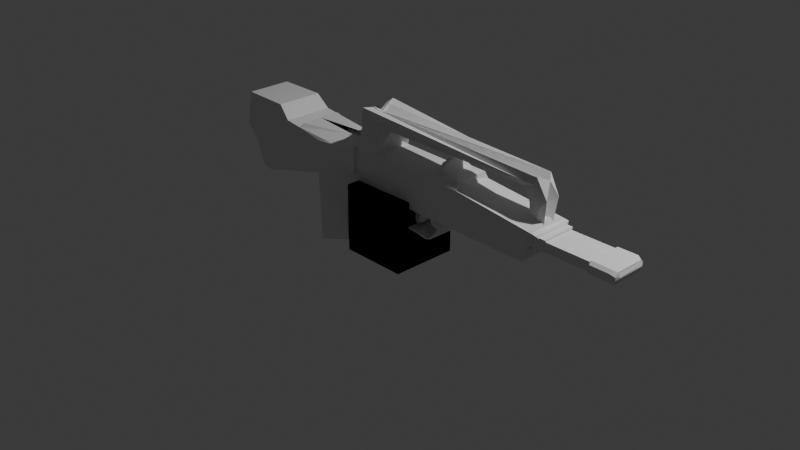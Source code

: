 # Source: famas.blend  (saved by Blender 4.0.36; exported with 4.5.12 LTS)
import bpy
from mathutils import Matrix  # noqa: F401  (used for matrix-valued properties, if any)

bpy.ops.wm.read_factory_settings(use_empty=True)
scene = bpy.context.scene
scene.name = 'Scene'

# ---- collections
col_collection = bpy.data.collections.new('Collection'); scene.collection.children.link(col_collection)

# ---- materials (node trees are filled in below, after node groups)
mat_material = bpy.data.materials.new('Material')
mat_material.alpha_threshold = 0.0
mat_material.use_transparent_shadow = False
mat_material.roughness = 0.5
mat_material.line_color = (0.0, 0.0, 0.0, 1.0)

# ---- material node trees
mat_material.use_nodes = True; mat_material.node_tree.nodes.clear()
_N = mat_material.node_tree.nodes; _L = mat_material.node_tree.links
n0 = _N.new('ShaderNodeOutputMaterial'); n0.name = 'Material Output'; n0.location = (300, 300)
n1 = _N.new('ShaderNodeBsdfPrincipled'); n1.name = 'Principled BSDF'; n1.location = (10, 300)
n1.inputs[3].default_value = 1.45
_L.new(n1.outputs[0], n0.inputs[0])
n0.is_active_output = True

# ---- world
world_world = bpy.data.worlds.new('World'); scene.world = world_world
world_world.use_nodes = True; world_world.node_tree.nodes.clear()
_N = world_world.node_tree.nodes; _L = world_world.node_tree.links
n0 = _N.new('ShaderNodeOutputWorld'); n0.name = 'World Output'; n0.location = (300, 300)
n1 = _N.new('ShaderNodeBackground'); n1.name = 'Background'; n1.location = (10, 300)
n1.inputs[0].default_value = (0.05088, 0.05088, 0.05088, 1.0)
_L.new(n1.outputs[0], n0.inputs[0])
n0.is_active_output = True
world_world.color = (0.05088, 0.05088, 0.05088)
world_world.use_sun_shadow = False
world_world.sun_shadow_jitter_overblur = 0.0

# ---- cameras
cam_camera = bpy.data.cameras.new('Camera')
cam_camera.clip_end = 100.0
cam_camera.ortho_scale = 7.314

# ---- lights
light_light = bpy.data.lights.new('Light', 'POINT')
light_light.transmission_factor = 0.0
light_light.use_soft_falloff = False
light_light.energy = 1000.0
light_light.shadow_soft_size = 0.1
light_light.shadow_maximum_resolution = 0.006
light_light.use_absolute_resolution = True

# ---- meshes
me_cube = bpy.data.meshes.new('Cube')
me_cube.from_pydata([(1.0, 1.0, 1.0), (1.0, 1.0, -1.0), (-1.0, 1.0, 1.0), (-1.0, 1.0, -1.0), (-1.0, 0.0, -1.0), (1.0, 0.0, 1.0), (-1.0, 0.0, 1.0), (1.0, 0.0, -1.0)], [], [(4, 6, 2, 3), (3, 2, 0, 1), (1, 0, 5, 7), (3, 1, 7, 4), (0, 2, 6, 5)])
_uv = me_cube.uv_layers.new(name='UVMap')
_uv.uv.foreach_set('vector', [0.375, 0.125, 0.625, 0.125, 0.625, 0.25, 0.375, 0.25, 0.375, 0.25, 0.625, 0.25, 0.625, 0.5, 0.375, 0.5, 0.375, 0.5, 0.625, 0.5, 0.625, 0.625, 0.375, 0.625, 0.125, 0.5, 0.375, 0.5, 0.375, 0.625, 0.125, 0.625, 0.625, 0.5, 0.875, 0.5, 0.875, 0.625, 0.625, 0.625])
me_cube.materials.append(mat_material)
me_cube.use_mirror_vertex_groups = False
me_cube.update()
me_cube_002 = bpy.data.meshes.new('Cube.002')
me_cube_002.from_pydata([(-0.971, -1.0, -1.145), (-0.8642, -1.0, -0.1054), (0.2757, -1.0, -1.608), (0.3882, -1.0, -1.159), (-0.971, 0.0, -1.145), (-0.8642, 0.0, -0.1054), (0.2757, 0.0, -1.608), (0.3882, 0.0, -1.159), (-1.052, -1.0, -1.266), (0.1952, -1.0, -1.729), (0.5206, 0.0, -0.8786), (0.5206, -1.0, -0.8786), (-0.7318, -1.0, 0.1747), (-0.7318, 0.0, 0.1747), (0.6983, 0.0, -0.8194), (0.6983, -1.0, -0.8194), (-0.6006, -1.0, 0.4144), (-0.6006, 0.0, 0.4144), (0.6898, 0.0, -0.4518), (0.6898, -1.0, -0.4518), (-0.2424, -1.0, 0.8752), (-0.2424, 0.0, 0.8752), (1.018, 0.0, -0.1127), (1.018, -1.0, -0.1127), (-0.01308, -1.0, 1.156), (-0.01308, 0.0, 1.156), (1.038, 0.0, 0.2718), (1.038, -1.0, 0.2718), (-0.02856, -1.0, 1.422), (-0.02856, 0.0, 1.422), (1.306, 0.0, 0.5747), (1.309, -1.025, 0.5625), (-0.2695, -1.0, 1.651), (-0.2695, 0.0, 1.651), (0.9644, 0.0, 1.188), (1.237, -1.025, 1.132), (1.074, -1.0, 1.432), (1.074, 0.0, 1.432), (-4.294, -1.268, 3.08), (-4.294, 0.0, 3.08), (-0.4622, -0.9936, 3.381), (-0.4622, 0.0, 3.381), (-2.862, -0.6994, 0.258), (-2.836, 0.0, 0.3214), (-4.679, -1.0, 1.184), (-4.679, 0.0, 1.184), (-2.963, -0.6835, -1.965), (-2.829, 0.0, -1.927), (-4.564, -0.9614, -2.388), (-4.353, 0.0, -0.8289), (-9.891, -1.226, 2.407), (-9.891, 0.0, 2.407), (-8.568, -1.011, 0.1327), (-8.505, 0.0, 0.2864), (-9.773, -0.9086, 1.64), (-9.773, 0.0, 1.64), (-9.431, -0.7795, 0.106), (-9.633, 0.0, 0.3366), (-6.569, -1.268, 3.432), (-6.569, 0.0, 3.432), (-9.669, 0.0, 4.072), (-9.669, -1.134, 4.072), (-6.349, -1.277, 2.212), (-6.623, -1.006, 0.6584), (-6.592, 0.0, 0.7352), (-7.226, 0.0, 4.057), (-7.226, -1.178, 4.057), (-9.86, 0.0, 3.005), (-9.891, -0.6131, 2.407), (-9.669, -0.5671, 4.072), (-9.86, -1.18, 3.005), (-9.86, -0.5901, 3.005), (-2.657, -1.137, 3.087), (-2.936, -0.276, 3.494), (-5.705, -1.268, 3.329), (-5.705, 0.0, 3.329), (-5.593, -1.061, 3.515), (-5.593, 0.0, 3.515), (-1.706, -1.268, 2.16), (-1.706, 0.0, 2.16), (-1.756, -1.268, 3.422), (-1.756, 0.0, 3.422), (8.361, -1.0, 1.358), (8.361, 0.0, 1.358), (8.862, -1.043, 2.83), (8.794, 0.0, 3.186), (8.612, -1.0, 1.645), (8.612, 0.0, 1.645), (8.913, 0.0, 2.875), (-2.963, -0.6835, -1.965), (-2.829, 0.0, -1.927), (1.145, -1.025, 0.9437), (0.589, -1.0, 1.506), (-1.701, -1.097, 3.234), (-1.701, 0.0, 3.234), (8.361, -1.0, 1.367), (8.612, -1.0, 1.645), (0.4732, -1.0, 2.418), (-1.508, -1.13, 2.395), (-3.789, -0.8451, 0.731), (-3.854, -0.8182, -2.218), (-3.669, 0.0, -1.175), (8.565, -1.0, 2.075), (8.7, -0.4818, 1.999), (-0.4859, -1.047, 2.449), (8.58, -0.4818, 2.109), (8.7, 0.0, 1.999), (-1.492, -0.92, 4.437), (-1.569, 0.0, 4.44), (-0.4655, 0.0, 4.144), (-1.583, 0.006368, 4.502), (-0.6628, 0.02586, 4.738), (-1.583, 0.006372, 4.502), (7.763, -0.3196, 4.402), (-1.458, -0.9409, 5.01), (3.236, -0.9962, 3.308), (3.269, 0.0, 3.303), (4.012, 0.0, 1.402), (4.012, -1.0, 1.402), (3.708, -1.0, 2.267), (4.609, -0.9971, 3.274), (5.066, 0.0, 1.392), (4.869, -1.0, 2.213), (4.609, 0.0, 3.274), (5.066, -1.0, 1.392), (4.398, 0.0, 3.509), (4.565, -0.8216, 3.647), (3.51, 0.0, 3.93), (3.616, 0.0, 3.609), (3.607, -0.9391, 3.594), (3.51, 0.0, 3.93), (3.51, -0.6613, 3.93), (3.325, -0.5983, 4.016), (3.553, 0.0, 4.026), (3.553, 0.0, 4.026), (3.553, -0.6523, 4.026), (3.374, -0.5916, 4.109), (3.584, 0.0, 4.134), (3.584, 0.0, 4.134), (3.584, -0.5312, 4.134), (3.469, -0.492, 4.188), (3.599, 0.0, 4.177), (3.599, 0.0, 4.177), (3.599, -0.5312, 4.177), (3.526, -0.492, 4.28), (3.668, 0.0, 4.226), (3.668, 0.0, 4.226), (3.668, -0.5312, 4.226), (3.595, -0.492, 4.33), (3.76, 0.0, 4.291), (3.76, 0.0, 4.291), (3.76, -0.5312, 4.291), (3.687, -0.492, 4.394), (3.782, 0.0, 4.318), (3.782, 0.0, 4.318), (3.782, -0.4438, 4.318), (3.732, -0.4171, 4.389), (-2.963, 0.0, -1.965), (-2.829, 0.0, -1.927), (-3.854, 0.0, -2.218), (-3.669, 0.0, -1.175), (3.093, -1.0, 1.412), (-4.533, 0.0, -1.466), (2.103, 0.0, 3.327), (-3.849, 0.0, -1.812), (2.08, -0.9954, 3.331), (3.093, 0.0, 1.412), (2.697, -1.0, 2.314), (2.196, -0.9954, 3.329), (3.185, 0.0, 1.411), (2.798, -1.0, 2.31), (3.185, -1.0, 1.411), (2.22, 0.0, 3.325), (3.168, -1.0, 1.289), (3.076, -1.0, 1.29), (3.076, 0.0, 1.29), (3.168, 0.0, 1.289), (3.266, -1.0, 1.12), (3.174, -1.0, 1.121), (3.174, 0.0, 1.121), (3.266, 0.0, 1.12), (3.294, -0.9175, 1.055), (3.217, -0.9175, 1.055), (3.217, 0.0, 1.055), (3.294, 0.0, 1.055), (3.318, -0.7718, 0.8785), (3.264, -0.7718, 0.8791), (3.264, 0.0, 0.8791), (3.318, 0.0, 0.8785), (3.295, -0.7858, 0.7673), (3.24, -0.7858, 0.7678), (3.24, 0.0, 0.7678), (3.295, 0.0, 0.7673), (3.239, -0.9733, 0.6294), (3.157, -0.9733, 0.6302), (3.157, 0.0, 0.6302), (3.239, 0.0, 0.6294), (3.11, -0.9733, 0.456), (3.047, -0.9733, 0.5081), (3.047, 0.0, 0.5081), (3.11, 0.0, 0.456), (3.058, -0.9733, 0.3932), (2.995, -0.9733, 0.4454), (2.995, 0.0, 0.4454), (3.058, 0.0, 0.3932), (2.764, -0.9722, 0.2869), (2.8, -0.9709, 0.3605), (2.72, 0.0, 0.3819), (2.684, 0.0, 0.3084), (2.474, -1.002, 0.3536), (2.51, -1.001, 0.4271), (2.43, 0.0, 0.4485), (2.394, 0.0, 0.375), (2.186, -1.015, 0.414), (2.221, -1.014, 0.4875), (2.141, 0.0, 0.509), (2.106, 0.0, 0.4355), (1.892, -1.029, 0.4406), (1.927, -1.028, 0.5141), (1.847, 0.0, 0.5355), (1.812, 0.0, 0.462), (1.662, -1.045, 0.4875), (1.697, -1.043, 0.561), (1.617, 0.0, 0.5825), (1.582, 0.0, 0.509), (1.503, -1.058, 0.5393), (1.568, -1.057, 0.5891), (1.506, 0.0, 0.6441), (1.442, 0.0, 0.5943), (1.386, -1.067, 0.6408), (1.464, -1.066, 0.6644), (1.426, 0.0, 0.7378), (1.348, 0.0, 0.7142), (1.381, -0.827, 0.7099), (1.424, -0.8263, 0.7228), (1.403, 0.0, 0.7628), (1.36, 0.0, 0.7499), (1.347, -0.8319, 0.8018), (1.391, -0.8312, 0.7992), (1.385, 0.0, 0.844), (1.341, 0.0, 0.8466), (1.351, -0.8359, 0.8769), (1.395, -0.8352, 0.8743), (1.39, 0.0, 0.9191), (1.345, 0.0, 0.9217), (1.346, -0.8399, 0.9526), (1.39, -0.8392, 0.95), (1.384, 0.0, 0.9948), (1.34, 0.0, 0.9974), (1.341, -0.8427, 1.018), (1.377, -0.842, 0.9931), (1.395, 0.0, 1.035), (1.359, 0.0, 1.06), (1.42, -0.8479, 1.1), (1.456, -0.8472, 1.075), (1.474, 0.0, 1.117), (1.438, 0.0, 1.142), (1.468, -0.852, 1.154), (1.512, -0.8513, 1.145), (1.512, 0.0, 1.19), (1.469, 0.0, 1.199), (1.478, -0.8547, 1.202), (1.522, -0.854, 1.199), (1.517, 0.0, 1.244), (1.473, 0.0, 1.247), (1.463, -0.8573, 1.26), (1.511, -0.8566, 1.266), (1.496, 0.0, 1.308), (1.45, 0.0, 1.303), (1.522, -0.8593, 1.43), (1.564, -0.8586, 1.438), (1.549, 0.0, 1.48), (1.509, 0.0, 1.473), (1.24, 0.0, 1.284), (1.267, -0.8627, 1.248), (1.237, 0.0, 1.464), (1.264, -0.8647, 1.428), (1.212, 0.0, 1.283), (1.239, -0.8636, 1.247), (1.208, 0.0, 1.463), (1.235, -0.8656, 1.427), (1.212, 0.0, 1.283), (1.239, -0.8636, 1.247), (1.208, 0.0, 1.463), (1.235, -0.8656, 1.427), (0.511, 0.0, 3.361), (1.84, -1.0, 1.424), (0.5025, -0.9943, 3.362), (1.84, 0.0, 1.424), (1.317, -1.0, 2.378), (0.7779, -0.9945, 3.357), (2.059, 0.0, 1.422), (1.558, -1.0, 2.367), (0.7889, 0.0, 3.355), (2.059, -1.0, 1.422), (2.004, -0.8625, 1.325), (1.854, -0.8625, 1.381), (1.854, 0.0, 1.381), (2.004, 0.0, 1.325), (1.92, -0.7775, 1.229), (1.799, -0.7775, 1.273), (1.799, 0.0, 1.273), (1.92, 0.0, 1.229), (1.859, -0.7775, 1.251), (1.799, -0.4312, 1.273), (1.785, -0.6356, 0.9562), (1.92, -0.4312, 1.229), (1.748, -0.6356, 0.9702), (1.803, -0.6356, 1.099), (1.765, -0.6356, 1.113), (1.765, -0.4205, 1.113), (1.791, -0.6356, 0.7913), (1.841, 0.0, 1.085), (1.841, -0.4205, 1.085), (1.841, -0.6356, 1.085), (1.765, 0.0, 1.113), (1.753, -0.6356, 0.8053), (1.748, -0.4205, 0.9702), (1.875, -0.6356, 0.6448), (1.823, 0.0, 0.9423), (1.823, -0.4205, 0.9423), (1.823, -0.6356, 0.9423), (1.748, 0.0, 0.9702), (1.837, -0.6356, 0.6588), (1.753, -0.4205, 0.8053), (1.828, 0.0, 0.7774), (1.828, -0.4205, 0.7774), (1.828, -0.6356, 0.7774), (1.753, 0.0, 0.8053), (1.837, -0.4205, 0.6588), (1.875, 0.0, 0.6448), (1.912, 0.0, 0.6309), (1.912, -0.4205, 0.6309), (1.912, -0.6356, 0.6309), (1.837, 0.0, 0.6588), (1.875, -0.4205, 0.6448), (1.243, -0.9948, 3.348), (2.426, 0.0, 1.418), (1.965, -1.0, 2.348), (1.259, 0.0, 3.345), (2.426, -1.007, 1.418), (1.756, -0.9951, 3.338), (2.838, 0.0, 1.414), (2.413, -1.0, 2.327), (1.775, 0.0, 3.334), (2.838, -1.007, 1.414), (2.807, -1.007, 1.355), (2.427, -1.007, 1.393), (2.427, 0.0, 1.393), (2.807, 0.0, 1.355), (2.693, -0.8343, 1.302), (2.394, -0.8343, 1.337), (2.394, 0.0, 1.337), (2.693, 0.0, 1.302), (2.492, -0.7246, 1.106), (2.227, -0.8343, 1.242), (2.227, 0.0, 1.242), (2.492, 0.0, 1.106), (2.484, -0.7246, 1.083), (2.178, -0.8343, 1.034), (2.178, 0.0, 1.034), (2.484, 0.0, 1.083), (2.452, -0.8343, 0.9933), (2.178, -0.8343, 1.034), (2.178, 0.0, 1.034), (2.452, 0.0, 0.9933), (2.443, -0.8343, 0.9582), (2.165, -0.8343, 0.9372), (2.165, 0.0, 0.9372), (2.443, 0.0, 0.9582), (2.326, 0.0, 1.316), (2.326, -0.5377, 1.316), (2.272, -0.5377, 1.303), (2.272, 0.0, 1.303), (-1.541, 0.0, 5.075), (-1.49, -0.9208, 4.439), (3.089, 0.0, 4.612), (-1.541, 0.0, 5.075), (-1.46, -0.9401, 5.008), (-1.532, 0.0, 5.016), (-0.4655, 0.0, 4.144), (-1.395, -0.9299, 5.411), (-1.397, -0.7126, 5.233), (-1.443, 0.0, 5.272), (-1.443, 0.0, 4.94), (-1.438, 0.0, 4.906), (8.805, 0.0, 4.844), (8.478, -0.4305, 4.996), (-1.331, -0.4513, 5.33), (-1.083, -0.4512, 5.42), (-1.35, 0.0, 5.013), (-1.027, 0.0, 4.884), (-1.099, 0.0, 5.09), (-0.4798, -9.313e-10, 3.886), (-0.4225, -0.6101, 4.484), (-0.275, -0.3217, 4.357), (-0.2735, -0.3242, 4.359), (-0.3295, -0.3369, 4.581), (0.1237, -0.5352, 4.534), (-0.4167, -0.6087, 4.485), (-0.4163, -0.9791, 4.047), (-0.4163, -0.9791, 4.047), (-0.229, -0.7699, 3.856), (-0.4062, -0.9879, 3.495), (-0.4163, -0.9791, 4.047), (8.356, -0.4745, 4.638), (8.033, 0.0, 4.473), (8.67, 0.0, 3.841), (9.0, -0.3768, 4.092), (8.66, -0.4207, 3.661), (8.023, -0.2658, 3.708), (8.297, 0.0, 3.654), (8.634, 0.0, 2.899), (8.865, -0.2797, 2.911), (8.559, -0.3074, 2.814), (8.031, -0.2271, 3.116), (8.376, 0.0, 2.95), (8.612, -1.0, 1.645), (8.612, 0.0, 1.645), (8.576, 0.0, 2.081), (8.901, 0.0, 2.88), (8.581, 0.0, 2.114), (8.852, -1.043, 2.833), (8.731, 0.0, 2.152), (8.96, 0.0, 2.715), (8.925, -0.8873, 2.681), (8.723, -0.8573, 2.147), (8.77, 0.0, 2.138), (9.058, 0.0, 2.673), (9.02, -0.8884, 2.644), (8.762, -0.8584, 2.134), (9.415, 0.0, 2.119), (9.462, 0.0, 2.619), (9.442, -0.8139, 2.584), (9.41, -0.7891, 2.114), (9.43, -0.8935, 2.693), (9.02, -0.8906, 2.7), (9.058, 0.0, 2.729), (9.454, 0.0, 2.735), (9.028, -0.8894, 2.664), (8.933, -0.8884, 2.702), (8.968, 0.0, 2.735), (9.066, 0.0, 2.693), (9.075, -1.047, 2.794), (9.125, 0.0, 2.841), (9.148, -0.8922, 2.642), (9.183, 0.0, 2.676), (11.59, 0.0, 2.112), (11.64, 0.0, 2.612), (11.62, -0.8229, 2.578), (11.58, -0.7981, 2.107), (8.767, 0.0, 2.104), (8.759, -0.8612, 2.1), (9.416, 0.0, 2.085), (9.411, -0.7914, 2.08), (9.239, -0.8496, 2.613), (9.099, -0.8223, 2.123), (9.233, -0.8922, 2.696), (9.264, 0.0, 2.732), (9.105, 0.0, 2.094), (9.098, -0.8249, 2.089), (8.764, 0.0, 1.989), (8.755, -0.8605, 1.985), (9.095, -0.8242, 1.975), (9.102, 0.0, 1.98), (11.6, 0.0, 2.026), (12.85, 6.985e-10, 2.026), (11.64, 0.0, 2.612), (11.75, -4.424e-09, 2.708), (11.73, -0.8384, 2.666), (11.62, -0.8106, 2.571), (11.73, -0.9675, 2.523), (11.73, -0.9481, 2.154), (11.6, -0.7861, 2.022), (13.02, -3.659e-10, 2.329), (12.93, 6.985e-10, 2.097), (12.73, 0.0, 2.707), (12.96, -6.752e-09, 2.61), (12.93, -3.908e-10, 2.637), (13.02, 7.916e-09, 2.403), (12.94, -0.8833, 2.399), (12.94, -0.7253, 2.576), (12.71, -0.8533, 2.665), (12.7, -0.9824, 2.522), (12.91, -0.9089, 2.424), (13.01, -0.6752, 2.37), (12.92, -0.7509, 2.599), (13.01, -0.6727, 2.323), (12.92, -0.9016, 2.252), (12.92, -0.744, 2.089), (12.94, -0.8762, 2.279), (12.71, -0.9631, 2.154), (12.85, -0.8101, 2.019)], [], [(6, 7, 3, 2), (2, 3, 1, 0), (4, 6, 2, 0), (1, 3, 11, 12), (0, 1, 5, 4), (0, 2, 9, 8), (12, 11, 15, 16), (5, 1, 12, 13), (3, 7, 10, 11), (16, 15, 19, 20), (13, 12, 16, 17), (11, 10, 14, 15), (20, 19, 23, 24), (17, 16, 20, 21), (15, 14, 18, 19), (24, 23, 27, 28), (21, 20, 24, 25), (19, 18, 22, 23), (29, 28, 32, 33), (25, 24, 28, 29), (23, 22, 26, 27), (92, 91, 35, 36), (27, 26, 30, 31), (28, 27, 31, 32), (34, 37, 36, 35), (104, 97, 40, 93), (123, 120, 84, 85), (62, 38, 58, 66), (43, 42, 46, 47), (33, 32, 42, 43), (98, 38, 44, 99), (101, 100, 164), (44, 45, 49, 48), (99, 44, 48, 100), (52, 50, 54, 56), (63, 62, 50, 52), (64, 63, 52, 53), (54, 55, 57, 56), (53, 52, 56, 57), (50, 68, 51, 55, 54), (66, 65, 60, 69, 61), (71, 70, 61, 69), (59, 58, 74, 75), (58, 59, 65, 66), (45, 44, 63, 64), (44, 38, 62, 63), (50, 62, 66, 61, 70), (67, 71, 69, 60), (51, 68, 71, 67), (68, 50, 70, 71), (75, 74, 76, 77), (72, 38, 78, 80), (58, 38, 72, 74), (73, 77, 76), (74, 72, 73, 76), (78, 79, 81, 80), (38, 39, 79, 78), (73, 72, 80, 81), (124, 121, 83, 82), (122, 124, 82, 102), (102, 86, 417), (103, 106, 421, 105), (82, 83, 87, 86), (46, 47, 90, 89), (39, 38, 93, 94), (98, 104, 93, 38), (32, 31, 91, 92), (102, 95, 96), (102, 82, 95), (82, 86, 96, 95), (417, 418, 106, 103), (419, 102, 105, 421), (32, 92, 104, 98), (86, 102, 96), (84, 102, 422), (120, 122, 102, 84), (42, 99, 100, 46), (47, 46, 157, 158), (32, 98, 99, 42), (92, 36, 97, 104), (375, 399, 398, 113, 114), (94, 93, 107, 108), (107, 394, 399, 375), (374, 377, 384, 383), (110, 108, 379, 377), (108, 107, 378, 379), (168, 170, 119, 115), (170, 171, 118, 119), (171, 169, 117, 118), (172, 168, 115, 116), (115, 119, 122, 120), (119, 118, 124, 122), (118, 117, 121, 124), (132, 131, 135, 136), (116, 115, 132), (120, 123, 125, 126), (115, 120, 126, 129, 132), (128, 129, 126, 125), (127, 131, 129, 128), (131, 132, 129), (134, 136, 140, 138), (130, 132, 136, 134), (131, 127, 133, 135), (139, 137, 141, 143), (136, 135, 139, 140), (135, 133, 137, 139), (142, 144, 148, 146), (138, 140, 144, 142), (140, 139, 143, 144), (146, 148, 152, 150), (144, 143, 147, 148), (143, 141, 145, 147), (150, 152, 156, 154), (148, 147, 151, 152), (147, 145, 149, 151), (155, 153, 154, 156), (152, 151, 155, 156), (151, 149, 153, 155), (31, 30, 34, 35, 91), (158, 157, 159, 160), (100, 101, 160, 159), (46, 100, 159, 157), (344, 341, 165, 163), (48, 49, 162), (345, 342, 166, 161), (100, 48, 162, 164), (343, 345, 161, 167), (341, 343, 167, 165), (163, 165, 168, 172), (161, 166, 175, 174), (167, 161, 171, 170), (165, 167, 170, 168), (176, 173, 177, 180), (169, 171, 173, 176), (171, 161, 174, 173), (177, 178, 182, 181), (174, 175, 179, 178), (173, 174, 178, 177), (184, 181, 185, 188), (180, 177, 181, 184), (178, 179, 183, 182), (185, 186, 190, 189), (182, 183, 187, 186), (181, 182, 186, 185), (192, 189, 193, 196), (188, 185, 189, 192), (186, 187, 191, 190), (196, 193, 197, 200), (190, 191, 195, 194), (189, 190, 194, 193), (200, 197, 201, 204), (194, 195, 199, 198), (193, 194, 198, 197), (204, 201, 205, 208), (198, 199, 203, 202), (197, 198, 202, 201), (208, 205, 209, 212), (202, 203, 207, 206), (201, 202, 206, 205), (210, 211, 215, 214), (206, 207, 211, 210), (205, 206, 210, 209), (216, 213, 217, 220), (209, 210, 214, 213), (212, 209, 213, 216), (220, 217, 221, 224), (214, 215, 219, 218), (213, 214, 218, 217), (224, 221, 225, 228), (218, 219, 223, 222), (217, 218, 222, 221), (228, 225, 229, 232), (222, 223, 227, 226), (221, 222, 226, 225), (232, 229, 233, 236), (226, 227, 231, 230), (225, 226, 230, 229), (233, 234, 238, 237), (230, 231, 235, 234), (229, 230, 234, 233), (240, 237, 241, 244), (236, 233, 237, 240), (234, 235, 239, 238), (241, 242, 246, 245), (238, 239, 243, 242), (237, 238, 242, 241), (248, 245, 249, 252), (244, 241, 245, 248), (242, 243, 247, 246), (252, 249, 253, 256), (246, 247, 251, 250), (245, 246, 250, 249), (256, 253, 257, 260), (250, 251, 255, 254), (249, 250, 254, 253), (260, 257, 261, 264), (254, 255, 259, 258), (253, 254, 258, 257), (264, 261, 265, 268), (258, 259, 263, 262), (257, 258, 262, 261), (268, 265, 274, 273), (262, 263, 267, 266), (261, 262, 266, 265), (270, 271, 272, 269), (266, 267, 271, 270), (265, 266, 270, 269), (274, 276, 280, 278), (269, 272, 275, 276), (265, 269, 276, 274), (278, 280, 284, 282), (276, 275, 279, 280), (273, 274, 278, 277), (281, 282, 284, 283), (277, 278, 282, 281), (280, 279, 283, 284), (40, 97, 289, 287), (97, 36, 286, 289), (36, 37, 288, 286), (41, 40, 287, 285), (287, 289, 292, 290), (289, 286, 294, 292), (286, 288, 297, 296), (285, 287, 290, 293), (295, 296, 300, 303, 299), (291, 294, 295, 298), (294, 286, 296, 295), (303, 300, 309, 308), (298, 295, 299, 306, 302), (296, 297, 301, 304, 300), (299, 303, 308, 314), (304, 301, 315, 310), (302, 306, 313, 312), (310, 315, 322, 317), (312, 313, 320, 319), (308, 309, 307, 305), (314, 308, 305, 321), (306, 299, 314, 313), (300, 304, 310, 309), (317, 322, 328, 324), (319, 320, 326, 325), (305, 307, 316, 311), (321, 305, 311, 327), (313, 314, 321, 320), (309, 310, 317, 307), (326, 327, 333, 332), (324, 328, 334, 329), (325, 326, 332, 331), (311, 316, 323, 318), (320, 321, 327, 326), (307, 317, 324, 316), (335, 330, 331, 332), (318, 335, 332, 333), (323, 329, 335, 318), (329, 334, 330, 335), (316, 324, 329, 323), (327, 311, 318, 333), (290, 292, 338, 336), (292, 294, 340, 338), (294, 291, 337, 340), (293, 290, 336, 339), (336, 338, 343, 341), (338, 340, 345, 343), (345, 340, 347, 346), (339, 336, 341, 344), (347, 348, 352, 351), (340, 337, 348, 347), (342, 345, 346, 349), (350, 351, 355, 354), (346, 347, 351, 350), (349, 346, 350, 353), (357, 354, 358, 361), (353, 350, 354, 357), (355, 351, 371, 372), (361, 358, 362, 365), (355, 356, 360, 359), (354, 355, 359, 358), (365, 362, 366, 369), (359, 360, 364, 363), (358, 359, 363, 362), (367, 368, 369, 366), (363, 364, 368, 367), (362, 363, 367, 366), (371, 370, 373, 372), (351, 352, 370, 371), (356, 355, 372, 373), (84, 88, 85), (107, 375, 114, 378), (111, 112, 374, 376), (109, 111, 397, 396, 380), (398, 397, 111, 376, 113), (112, 110, 377, 374), (381, 405, 387, 388), (377, 379, 385, 384), (378, 114, 381, 382), (376, 374, 383, 390, 386, 387, 405, 113), (379, 378, 382, 385), (386, 390, 391, 392, 389, 388, 387), (384, 385, 392, 391), (383, 384, 391, 390), (114, 113, 405, 381), (385, 382, 389, 392), (382, 381, 388, 389), (396, 395, 109, 380), (394, 395, 396, 397, 398, 399), (394, 400, 401, 402, 395), (93, 40, 403, 404, 400, 394, 107), (401, 400, 404), (403, 402, 401, 404), (41, 393, 109, 395, 402, 403, 40), (113, 406, 411, 410), (405, 113, 410, 409), (407, 408, 413, 412), (408, 409, 414, 413), (386, 387, 408, 407), (387, 405, 409, 408), (414, 415, 416), (412, 413, 414, 416), (410, 411, 416, 415), (409, 410, 415, 414), (422, 425, 445, 443), (102, 417, 103, 105), (88, 84, 422, 420), (86, 87, 418, 417), (426, 423, 427, 430), (102, 419, 423, 426), (422, 102, 426, 425), (430, 427, 451, 452), (425, 426, 430, 429), (425, 429, 439, 440), (432, 433, 449, 448), (455, 456, 434, 433), (433, 432, 438, 435), (458, 457, 435, 438), (455, 433, 435, 457), (428, 429, 436, 437), (441, 440, 439, 442), (424, 425, 440, 441), (429, 428, 442, 439), (444, 443, 445, 446), (420, 422, 443, 444), (425, 424, 446, 445), (475, 489, 492, 466), (434, 431, 447, 450), (433, 434, 450, 449), (460, 459, 453, 454), (431, 434, 454, 453), (456, 430, 452, 460), (434, 456, 460, 454), (452, 451, 461, 462), (429, 455, 457, 436), (437, 436, 457, 458), (429, 430, 456, 455), (462, 461, 464, 463), (460, 452, 462, 463), (459, 460, 463, 464), (471, 472, 491, 483), (449, 450, 473, 470), (450, 447, 465, 473), (473, 465, 466, 492), (448, 449, 470, 467), (488, 484, 480, 490), (487, 474, 479, 485), (486, 478, 477, 481), (469, 470, 471), (480, 481, 482, 483), (484, 485, 486), (487, 488, 489), (490, 491, 492), (469, 468, 467, 470), (472, 471, 470, 473), (480, 484, 486, 481), (485, 479, 478, 486), (476, 482, 481, 477), (474, 487, 489, 475), (488, 490, 492, 489), (487, 485, 484, 488), (483, 491, 490, 480), (491, 472, 473, 492), (471, 483, 482, 469), (468, 469, 482, 476)])
_uv = me_cube_002.uv_layers.new(name='UVMap')
_uv.uv.foreach_set('vector', [0.375, 0.625, 0.625, 0.625, 0.625, 0.75, 0.375, 0.75, 0.375, 0.75, 0.625, 0.75, 0.625, 1.0, 0.375, 1.0, 0.125, 0.625, 0.375, 0.625, 0.375, 0.75, 0.125, 0.75, 0.625, 1.0, 0.625, 0.75, 0.625, 0.75, 0.625, 1.0, 0.375, 0.0, 0.625, 0.0, 0.625, 0.125, 0.375, 0.125, 0.375, 1.0, 0.375, 0.75, 0.375, 0.75, 0.375, 1.0, 0.625, 1.0, 0.625, 0.75, 0.625, 0.75, 0.625, 1.0, 0.625, 0.125, 0.625, 0.0, 0.625, 0.0, 0.625, 0.125, 0.625, 0.75, 0.625, 0.625, 0.625, 0.625, 0.625, 0.75, 0.625, 1.0, 0.625, 0.75, 0.625, 0.75, 0.625, 1.0, 0.625, 0.125, 0.625, 0.0, 0.625, 0.0, 0.625, 0.125, 0.625, 0.75, 0.625, 0.625, 0.625, 0.625, 0.625, 0.75, 0.625, 1.0, 0.625, 0.75, 0.625, 0.75, 0.625, 1.0, 0.625, 0.125, 0.625, 0.0, 0.625, 0.0, 0.625, 0.125, 0.625, 0.75, 0.625, 0.625, 0.625, 0.625, 0.625, 0.75, 0.625, 1.0, 0.625, 0.75, 0.625, 0.75, 0.625, 1.0, 0.625, 0.125, 0.625, 0.0, 0.625, 0.0, 0.625, 0.125, 0.625, 0.75, 0.625, 0.625, 0.625, 0.625, 0.625, 0.75, 0.625, 0.125, 0.625, 0.0, 0.625, 0.0, 0.625, 0.125, 0.625, 0.125, 0.625, 0.0, 0.625, 0.0, 0.625, 0.125, 0.625, 0.75, 0.625, 0.625, 0.625, 0.625, 0.625, 0.75, 0.625, 1.0, 0.625, 0.75, 0.625, 0.75, 0.625, 1.0, 0.625, 0.75, 0.625, 0.625, 0.625, 0.625, 0.625, 0.75, 0.625, 1.0, 0.625, 0.75, 0.625, 0.75, 0.625, 1.0, 0.625, 0.625, 0.875, 0.625, 0.875, 0.75, 0.625, 0.75, 0.625, 1.0, 0.625, 1.0, 0.625, 1.0, 0.625, 1.0, 0.625, 0.125, 0.625, 0.0, 0.625, 0.0, 0.625, 0.125, 0.625, 1.0, 0.625, 1.0, 0.625, 1.0, 0.625, 1.0, 0.625, 0.125, 0.625, 0.0, 0.625, 0.0, 0.625, 0.125, 0.625, 0.125, 0.625, 0.0, 0.625, 0.0, 0.625, 0.125, 0.625, 1.0, 0.625, 1.0, 0.625, 1.0, 0.625, 1.0, 0.625, 0.125, 0.625, 0.0, 0.625, 0.125, 0.625, 0.0, 0.625, 0.125, 0.625, 0.125, 0.625, 0.0, 0.625, 1.0, 0.625, 1.0, 0.625, 1.0, 0.625, 1.0, 0.625, 1.0, 0.625, 1.0, 0.625, 1.0, 0.625, 1.0, 0.625, 1.0, 0.625, 1.0, 0.625, 1.0, 0.625, 1.0, 0.625, 0.125, 0.625, 0.0, 0.625, 0.0, 0.625, 0.125, 0.625, 0.0, 0.625, 0.125, 0.625, 0.125, 0.625, 0.0, 0.625, 0.125, 0.625, 0.0, 0.625, 0.0, 0.625, 0.125, 0.625, 0.0, 0.625, 0.0625, 0.625, 0.125, 0.625, 0.125, 0.625, 0.0, 0.625, 0.0, 0.625, 0.125, 0.625, 0.125, 0.625, 0.0625, 0.625, 0.0, 0.625, 0.0625, 0.625, 0.0, 0.625, 0.0, 0.625, 0.0625, 0.625, 0.125, 0.625, 0.0, 0.625, 0.0, 0.625, 0.125, 0.625, 0.0, 0.625, 0.125, 0.625, 0.125, 0.625, 0.0, 0.625, 0.125, 0.625, 0.0, 0.625, 0.0, 0.625, 0.125, 0.625, 1.0, 0.625, 1.0, 0.625, 1.0, 0.625, 1.0, 0.625, 1.0, 0.625, 1.0, 0.625, 1.0, 0.625, 1.0, 0.625, 1.0, 0.625, 0.125, 0.625, 0.0625, 0.625, 0.0625, 0.625, 0.125, 0.625, 0.125, 0.625, 0.0625, 0.625, 0.0625, 0.625, 0.125, 0.625, 0.0625, 0.625, 0.0, 0.625, 0.0, 0.625, 0.0625, 0.625, 0.125, 0.625, 0.0, 0.625, 0.0, 0.625, 0.125, 0.625, 1.0, 0.625, 1.0, 0.625, 1.0, 0.625, 1.0, 0.625, 1.0, 0.625, 1.0, 0.625, 1.0, 0.625, 1.0, 0.625, 0.0625, 0.625, 0.125, 0.625, 0.0, 0.625, 1.0, 0.625, 1.0, 0.625, 1.0, 0.625, 1.0, 0.625, 0.0, 0.625, 0.125, 0.625, 0.125, 0.625, 0.0, 0.625, 0.0, 0.625, 0.125, 0.625, 0.125, 0.625, 0.0, 0.625, 0.125, 0.625, 0.0, 0.625, 0.0, 0.625, 0.125, 0.875, 0.75, 0.875, 0.625, 0.875, 0.625, 0.875, 0.75, 0.625, 1.0, 0.625, 1.0, 0.625, 1.0, 0.625, 1.0, 0.875, 0.75, 0.875, 0.75, 0.875, 0.75, 0.875, 0.75, 0.875, 0.625, 0.875, 0.625, 0.875, 0.75, 0.875, 0.75, 0.875, 0.625, 0.875, 0.625, 0.875, 0.75, 0.625, 0.0, 0.625, 0.125, 0.625, 0.125, 0.625, 0.0, 0.625, 0.125, 0.625, 0.0, 0.625, 0.0, 0.625, 0.125, 0.625, 1.0, 0.625, 1.0, 0.625, 1.0, 0.625, 1.0, 0.625, 1.0, 0.625, 0.75, 0.625, 0.75, 0.625, 1.0, 0.625, 1.0, 0.625, 1.0, 0.625, 1.0, 0.625, 1.0, 0.625, 1.0, 0.625, 1.0, 0.875, 0.75, 0.875, 0.75, 0.875, 0.75, 0.875, 0.75, 0.875, 0.75, 0.875, 0.625, 0.875, 0.625, 0.875, 0.75, 0.875, 0.625, 0.875, 0.75, 0.875, 0.75, 0.875, 0.625, 0.625, 1.0, 0.625, 1.0, 0.625, 1.0, 0.625, 1.0, 0.875, 0.75, 0.875, 0.75, 0.875, 0.75, 0.875, 0.75, 0.875, 0.75, 0.875, 0.75, 0.625, 1.0, 0.625, 1.0, 0.625, 1.0, 0.625, 1.0, 0.625, 1.0, 0.625, 1.0, 0.625, 1.0, 0.625, 1.0, 0.625, 0.125, 0.625, 0.0, 0.625, 0.0, 0.625, 0.125, 0.625, 1.0, 0.625, 1.0, 0.625, 1.0, 0.625, 1.0, 0.625, 1.0, 0.625, 1.0, 0.625, 1.0, 0.625, 1.0, 0.625, 1.0, 0.625, 1.0, 0.625, 1.0, 0.625, 1.0, 0.625, 1.0, 0.625, 0.125, 0.625, 0.0, 0.625, 0.003464, 0.625, 0.125, 0.625, 1.0, 0.625, 1.0, 0.625, 1.0, 0.625, 1.0, 0.0, 0.0, 0.0, 0.0, 0.0, 0.0, 0.0, 0.0, 0.0, 0.0, 0.0, 0.0, 0.0, 0.0, 0.0, 0.0, 0.625, 0.125, 0.625, 0.003464, 0.625, 0.003464, 0.625, 0.125, 0.625, 1.0, 0.625, 1.0, 0.625, 1.0, 0.625, 1.0, 0.625, 1.0, 0.625, 1.0, 0.625, 1.0, 0.625, 1.0, 0.875, 0.75, 0.875, 0.625, 0.875, 0.625, 0.875, 0.75, 0.625, 0.125, 0.625, 0.0, 0.625, 0.0, 0.625, 0.125, 0.625, 1.0, 0.625, 1.0, 0.625, 1.0, 0.625, 1.0, 0.625, 1.0, 0.625, 1.0, 0.625, 1.0, 0.625, 1.0, 0.875, 0.75, 0.875, 0.625, 0.875, 0.625, 0.875, 0.75, 0.625, 0.0625, 0.625, 0.0491, 0.625, 0.0491, 0.625, 0.0625, 0.625, 0.125, 0.625, 0.0, 0.625, 0.0625, 0.625, 0.0, 0.625, 0.125, 0.625, 0.125, 0.625, 0.0, 0.625, 1.0, 0.625, 1.0, 0.625, 1.0, 0.625, 1.0, 0.625, 1.0, 0.625, 0.125, 0.625, 0.0, 0.625, 0.0, 0.625, 0.125, 0.625, 0.125, 0.625, 0.0491, 0.625, 0.0, 0.625, 0.125, 0.625, 0.0491, 0.625, 0.0625, 0.625, 0.0, 0.0, 0.0, 0.0, 0.0, 0.0, 0.0, 0.0, 0.0, 0.0, 0.0, 0.0, 0.0, 0.0, 0.0, 0.0, 0.0, 0.625, 0.0491, 0.625, 0.125, 0.625, 0.125, 0.625, 0.0491, 0.625, 0.0491, 0.625, 0.125, 0.625, 0.125, 0.625, 0.0491, 0.625, 0.0625, 0.625, 0.0491, 0.625, 0.0491, 0.625, 0.0625, 0.625, 0.0491, 0.625, 0.125, 0.625, 0.125, 0.625, 0.0491, 0.0, 0.0, 0.0, 0.0, 0.0, 0.0, 0.0, 0.0, 0.0, 0.0, 0.0, 0.0, 0.0, 0.0, 0.0, 0.0, 0.625, 0.0625, 0.625, 0.0491, 0.625, 0.0491, 0.625, 0.0625, 0.0, 0.0, 0.0, 0.0, 0.0, 0.0, 0.0, 0.0, 0.625, 0.0625, 0.625, 0.0491, 0.625, 0.0491, 0.625, 0.0625, 0.625, 0.0491, 0.625, 0.125, 0.625, 0.125, 0.625, 0.0491, 0.0, 0.0, 0.0, 0.0, 0.0, 0.0, 0.0, 0.0, 0.625, 0.0625, 0.625, 0.0491, 0.625, 0.0491, 0.625, 0.0625, 0.625, 0.0491, 0.625, 0.125, 0.625, 0.125, 0.625, 0.0491, 0.625, 0.0491, 0.625, 0.125, 0.625, 0.125, 0.625, 0.0625, 0.625, 0.0625, 0.625, 0.0491, 0.625, 0.0491, 0.625, 0.0625, 0.625, 0.0491, 0.625, 0.125, 0.625, 0.125, 0.625, 0.0491, 0.625, 0.75, 0.625, 0.625, 0.625, 0.625, 0.625, 0.75, 0.625, 0.75, 0.625, 0.125, 0.625, 0.0, 0.625, 0.0, 0.625, 0.125, 0.625, 0.0, 0.625, 0.125, 0.625, 0.125, 0.625, 0.0, 0.625, 1.0, 0.625, 1.0, 0.625, 1.0, 0.625, 1.0, 0.625, 0.125, 0.625, 0.0, 0.625, 0.0, 0.625, 0.125, 0.625, 0.0, 0.625, 0.125, 0.625, 0.125, 0.875, 0.75, 0.875, 0.625, 0.875, 0.625, 0.875, 0.75, 0.625, 1.0, 0.625, 1.0, 0.625, 0.125, 0.625, 0.125, 0.625, 1.0, 0.625, 1.0, 0.625, 1.0, 0.625, 1.0, 0.625, 1.0, 0.625, 1.0, 0.625, 1.0, 0.625, 1.0, 0.625, 0.125, 0.625, 0.0, 0.625, 0.0, 0.625, 0.125, 0.875, 0.75, 0.875, 0.625, 0.875, 0.625, 0.875, 0.75, 0.625, 1.0, 0.625, 1.0, 0.625, 1.0, 0.625, 1.0, 0.625, 1.0, 0.625, 1.0, 0.625, 1.0, 0.625, 1.0, 0.875, 0.625, 0.875, 0.75, 0.875, 0.75, 0.875, 0.625, 0.875, 0.625, 0.875, 0.75, 0.875, 0.75, 0.875, 0.625, 0.625, 1.0, 0.625, 1.0, 0.625, 1.0, 0.625, 1.0, 0.625, 1.0, 0.625, 1.0, 0.625, 1.0, 0.625, 1.0, 0.875, 0.75, 0.875, 0.625, 0.875, 0.625, 0.875, 0.75, 0.625, 1.0, 0.625, 1.0, 0.625, 1.0, 0.625, 1.0, 0.875, 0.625, 0.875, 0.75, 0.875, 0.75, 0.875, 0.625, 0.875, 0.625, 0.875, 0.75, 0.875, 0.75, 0.875, 0.625, 0.875, 0.75, 0.875, 0.625, 0.875, 0.625, 0.875, 0.75, 0.625, 1.0, 0.625, 1.0, 0.625, 1.0, 0.625, 1.0, 0.875, 0.75, 0.875, 0.625, 0.875, 0.625, 0.875, 0.75, 0.625, 1.0, 0.625, 1.0, 0.625, 1.0, 0.625, 1.0, 0.875, 0.625, 0.875, 0.75, 0.875, 0.75, 0.875, 0.625, 0.875, 0.625, 0.875, 0.75, 0.875, 0.75, 0.875, 0.625, 0.875, 0.75, 0.875, 0.625, 0.875, 0.625, 0.875, 0.75, 0.875, 0.625, 0.875, 0.75, 0.875, 0.75, 0.875, 0.625, 0.875, 0.75, 0.875, 0.625, 0.875, 0.625, 0.875, 0.75, 0.625, 1.0, 0.625, 1.0, 0.625, 1.0, 0.625, 1.0, 0.875, 0.625, 0.875, 0.75, 0.875, 0.75, 0.875, 0.625, 0.875, 0.75, 0.875, 0.625, 0.875, 0.625, 0.875, 0.75, 0.625, 1.0, 0.625, 1.0, 0.625, 1.0, 0.625, 1.0, 0.875, 0.625, 0.875, 0.75, 0.875, 0.75, 0.875, 0.625, 0.875, 0.75, 0.875, 0.625, 0.875, 0.625, 0.875, 0.75, 0.625, 1.0, 0.625, 1.0, 0.625, 1.0, 0.625, 1.0, 0.875, 0.625, 0.875, 0.75, 0.875, 0.75, 0.875, 0.625, 0.875, 0.75, 0.875, 0.625, 0.875, 0.625, 0.875, 0.75, 0.625, 1.0, 0.625, 1.0, 0.625, 1.0, 0.625, 1.0, 0.875, 0.75, 0.875, 0.625, 0.875, 0.625, 0.875, 0.75, 0.875, 0.75, 0.875, 0.625, 0.875, 0.625, 0.875, 0.75, 0.625, 1.0, 0.625, 1.0, 0.625, 1.0, 0.625, 1.0, 0.875, 0.625, 0.875, 0.75, 0.875, 0.75, 0.875, 0.625, 0.625, 1.0, 0.625, 1.0, 0.625, 1.0, 0.625, 1.0, 0.875, 0.625, 0.875, 0.75, 0.875, 0.75, 0.875, 0.625, 0.875, 0.625, 0.875, 0.75, 0.875, 0.75, 0.875, 0.625, 0.875, 0.75, 0.875, 0.625, 0.875, 0.625, 0.875, 0.75, 0.625, 1.0, 0.625, 1.0, 0.625, 1.0, 0.625, 1.0, 0.875, 0.625, 0.875, 0.75, 0.875, 0.75, 0.875, 0.625, 0.875, 0.75, 0.875, 0.625, 0.875, 0.625, 0.875, 0.75, 0.625, 1.0, 0.625, 1.0, 0.625, 1.0, 0.625, 1.0, 0.875, 0.625, 0.875, 0.75, 0.875, 0.75, 0.875, 0.625, 0.875, 0.75, 0.875, 0.625, 0.875, 0.625, 0.875, 0.75, 0.625, 1.0, 0.625, 1.0, 0.625, 1.0, 0.625, 1.0, 0.875, 0.625, 0.875, 0.75, 0.875, 0.75, 0.875, 0.625, 0.875, 0.75, 0.875, 0.625, 0.875, 0.625, 0.875, 0.75, 0.625, 1.0, 0.625, 1.0, 0.625, 1.0, 0.625, 1.0, 0.625, 1.0, 0.625, 1.0, 0.625, 1.0, 0.625, 1.0, 0.875, 0.75, 0.875, 0.625, 0.875, 0.625, 0.875, 0.75, 0.625, 1.0, 0.625, 1.0, 0.625, 1.0, 0.625, 1.0, 0.875, 0.625, 0.875, 0.75, 0.875, 0.75, 0.875, 0.625, 0.875, 0.625, 0.875, 0.75, 0.875, 0.75, 0.875, 0.625, 0.875, 0.75, 0.875, 0.625, 0.875, 0.625, 0.875, 0.75, 0.625, 1.0, 0.625, 1.0, 0.625, 1.0, 0.625, 1.0, 0.875, 0.75, 0.875, 0.625, 0.875, 0.625, 0.875, 0.75, 0.625, 1.0, 0.625, 1.0, 0.625, 1.0, 0.625, 1.0, 0.875, 0.625, 0.875, 0.75, 0.875, 0.75, 0.875, 0.625, 0.875, 0.625, 0.875, 0.75, 0.875, 0.75, 0.875, 0.625, 0.875, 0.75, 0.875, 0.625, 0.875, 0.625, 0.875, 0.75, 0.875, 0.625, 0.875, 0.75, 0.875, 0.75, 0.875, 0.625, 0.875, 0.75, 0.875, 0.625, 0.875, 0.625, 0.875, 0.75, 0.625, 1.0, 0.625, 1.0, 0.625, 1.0, 0.625, 1.0, 0.875, 0.625, 0.875, 0.75, 0.875, 0.75, 0.875, 0.625, 0.875, 0.75, 0.875, 0.625, 0.875, 0.625, 0.875, 0.75, 0.625, 1.0, 0.625, 1.0, 0.625, 1.0, 0.625, 1.0, 0.875, 0.625, 0.875, 0.75, 0.875, 0.75, 0.875, 0.625, 0.875, 0.75, 0.875, 0.625, 0.875, 0.625, 0.875, 0.75, 0.625, 1.0, 0.625, 1.0, 0.625, 1.0, 0.625, 1.0, 0.875, 0.625, 0.875, 0.75, 0.875, 0.75, 0.875, 0.625, 0.875, 0.75, 0.875, 0.625, 0.875, 0.625, 0.875, 0.75, 0.625, 1.0, 0.625, 1.0, 0.625, 1.0, 0.625, 1.0, 0.875, 0.625, 0.875, 0.75, 0.875, 0.75, 0.875, 0.625, 0.875, 0.75, 0.875, 0.625, 0.875, 0.625, 0.875, 0.75, 0.625, 1.0, 0.625, 1.0, 0.625, 1.0, 0.625, 1.0, 0.875, 0.75, 0.875, 0.625, 0.875, 0.625, 0.875, 0.75, 0.875, 0.75, 0.875, 0.625, 0.875, 0.625, 0.875, 0.75, 0.625, 1.0, 0.625, 1.0, 0.625, 1.0, 0.625, 1.0, 0.625, 1.0, 0.625, 1.0, 0.625, 1.0, 0.625, 1.0, 0.875, 0.75, 0.875, 0.625, 0.875, 0.625, 0.875, 0.75, 0.625, 1.0, 0.625, 1.0, 0.625, 1.0, 0.625, 1.0, 0.625, 1.0, 0.625, 1.0, 0.625, 1.0, 0.625, 1.0, 0.875, 0.75, 0.875, 0.625, 0.875, 0.625, 0.875, 0.75, 0.875, 0.625, 0.875, 0.75, 0.875, 0.75, 0.875, 0.625, 0.875, 0.625, 0.875, 0.75, 0.875, 0.75, 0.875, 0.625, 0.875, 0.625, 0.875, 0.75, 0.875, 0.75, 0.875, 0.625, 0.875, 0.75, 0.875, 0.625, 0.875, 0.625, 0.875, 0.75, 0.625, 1.0, 0.625, 1.0, 0.625, 1.0, 0.625, 1.0, 0.625, 1.0, 0.625, 1.0, 0.625, 1.0, 0.625, 1.0, 0.875, 0.75, 0.875, 0.625, 0.875, 0.625, 0.875, 0.75, 0.625, 0.125, 0.625, 0.0, 0.625, 0.0, 0.625, 0.125, 0.625, 1.0, 0.625, 1.0, 0.625, 1.0, 0.625, 1.0, 0.625, 1.0, 0.625, 1.0, 0.625, 1.0, 0.625, 1.0, 0.875, 0.75, 0.875, 0.625, 0.875, 0.625, 0.875, 0.75, 0.625, 0.125, 0.625, 0.0, 0.625, 0.0, 0.625, 0.125, 0.625, 1.0, 0.625, 1.0, 0.625, 1.0, 0.625, 1.0, 0.625, 1.0, 0.875, 0.625, 0.875, 0.75, 0.875, 0.75, 0.875, 0.625, 0.625, 1.0, 0.625, 1.0, 0.625, 1.0, 0.625, 1.0, 0.625, 1.0, 0.625, 1.0, 0.625, 1.0, 0.625, 1.0, 0.875, 0.625, 0.875, 0.75, 0.875, 0.75, 0.875, 0.6875, 0.875, 0.625, 0.875, 0.75, 0.875, 0.625, 0.875, 0.625, 0.875, 0.6875, 0.875, 0.75, 0.625, 1.0, 0.625, 1.0, 0.625, 1.0, 0.625, 1.0, 0.875, 0.6875, 0.875, 0.625, 0.875, 0.625, 0.875, 0.6875, 0.875, 0.625, 0.875, 0.6875, 0.875, 0.6875, 0.875, 0.625, 0.875, 0.6875, 0.875, 0.625, 0.875, 0.625, 0.875, 0.6875, 0.875, 0.625, 0.875, 0.6875, 0.875, 0.6875, 0.875, 0.625, 0.625, 1.0, 0.625, 1.0, 0.625, 1.0, 0.625, 1.0, 0.625, 1.0, 0.625, 1.0, 0.625, 1.0, 0.625, 1.0, 0.875, 0.6875, 0.875, 0.75, 0.875, 0.75, 0.875, 0.6875, 0.875, 0.75, 0.875, 0.6875, 0.875, 0.6875, 0.875, 0.75, 0.875, 0.6875, 0.875, 0.625, 0.875, 0.625, 0.875, 0.6875, 0.875, 0.625, 0.875, 0.6875, 0.875, 0.6875, 0.875, 0.625, 0.625, 1.0, 0.625, 1.0, 0.625, 1.0, 0.625, 1.0, 0.625, 1.0, 0.625, 1.0, 0.625, 1.0, 0.625, 1.0, 0.875, 0.6875, 0.875, 0.75, 0.875, 0.75, 0.875, 0.6875, 0.875, 0.75, 0.875, 0.6875, 0.875, 0.6875, 0.875, 0.75, 0.875, 0.6875, 0.875, 0.75, 0.875, 0.75, 0.875, 0.6875, 0.875, 0.6875, 0.875, 0.625, 0.875, 0.625, 0.875, 0.6875, 0.875, 0.625, 0.875, 0.6875, 0.875, 0.6875, 0.875, 0.625, 0.625, 1.0, 0.625, 1.0, 0.625, 1.0, 0.625, 1.0, 0.875, 0.6875, 0.875, 0.75, 0.875, 0.75, 0.875, 0.6875, 0.875, 0.75, 0.875, 0.6875, 0.875, 0.6875, 0.875, 0.75, 0.875, 0.6875, 0.875, 0.625, 0.875, 0.625, 0.875, 0.6875, 0.875, 0.75, 0.875, 0.6875, 0.875, 0.6875, 0.875, 0.75, 0.875, 0.75, 0.875, 0.6875, 0.875, 0.6875, 0.875, 0.75, 0.875, 0.6875, 0.875, 0.625, 0.875, 0.625, 0.875, 0.6875, 0.875, 0.75, 0.875, 0.6875, 0.875, 0.6875, 0.875, 0.75, 0.625, 1.0, 0.625, 1.0, 0.625, 1.0, 0.625, 1.0, 0.625, 1.0, 0.625, 1.0, 0.625, 1.0, 0.625, 1.0, 0.625, 1.0, 0.625, 1.0, 0.625, 1.0, 0.625, 1.0, 0.875, 0.75, 0.875, 0.625, 0.875, 0.625, 0.875, 0.75, 0.625, 0.125, 0.625, 0.0, 0.625, 0.0, 0.625, 0.125, 0.625, 1.0, 0.625, 1.0, 0.625, 1.0, 0.625, 1.0, 0.625, 1.0, 0.625, 1.0, 0.625, 1.0, 0.625, 1.0, 0.625, 1.0, 0.625, 1.0, 0.625, 1.0, 0.625, 1.0, 0.625, 0.125, 0.625, 0.0, 0.625, 0.0, 0.625, 0.125, 0.875, 0.75, 0.875, 0.625, 0.875, 0.625, 0.875, 0.75, 0.875, 0.75, 0.875, 0.625, 0.875, 0.625, 0.875, 0.75, 0.875, 0.625, 0.875, 0.75, 0.875, 0.75, 0.875, 0.625, 0.625, 1.0, 0.625, 1.0, 0.625, 1.0, 0.625, 1.0, 0.625, 1.0, 0.625, 1.0, 0.625, 1.0, 0.625, 1.0, 0.875, 0.625, 0.875, 0.75, 0.875, 0.75, 0.875, 0.625, 0.875, 0.625, 0.875, 0.75, 0.875, 0.75, 0.875, 0.625, 0.875, 0.625, 0.875, 0.75, 0.875, 0.75, 0.875, 0.625, 0.625, 1.0, 0.625, 1.0, 0.625, 1.0, 0.625, 1.0, 0.875, 0.625, 0.875, 0.75, 0.875, 0.75, 0.875, 0.625, 0.875, 0.75, 0.875, 0.625, 0.875, 0.625, 0.875, 0.75, 0.625, 1.0, 0.625, 1.0, 0.625, 1.0, 0.625, 1.0, 0.875, 0.625, 0.875, 0.75, 0.875, 0.75, 0.875, 0.625, 0.875, 0.75, 0.875, 0.625, 0.875, 0.625, 0.875, 0.75, 0.625, 1.0, 0.625, 1.0, 0.625, 1.0, 0.625, 1.0, 0.875, 0.75, 0.875, 0.625, 0.875, 0.625, 0.875, 0.75, 0.875, 0.75, 0.875, 0.625, 0.875, 0.625, 0.875, 0.75, 0.625, 1.0, 0.625, 1.0, 0.625, 1.0, 0.625, 1.0, 0.875, 0.75, 0.875, 0.625, 0.875, 0.625, 0.875, 0.75, 0.875, 0.75, 0.875, 0.625, 0.875, 0.625, 0.875, 0.75, 0.875, 0.625, 0.875, 0.75, 0.875, 0.75, 0.875, 0.625, 0.875, 0.75, 0.875, 0.625, 0.625, 0.125, 0.625, 1.0, 0.625, 1.0, 0.625, 1.0, 0.625, 1.0, 0.0, 0.0, 0.0, 0.0, 0.0, 0.0, 0.0, 0.0, 0.0, 0.0, 0.0, 0.0, 0.0, 0.0, 0.0, 0.0, 0.0, 0.0, 0.0, 0.0, 0.0, 0.0, 0.0, 0.0, 0.0, 0.0, 0.0, 0.0, 0.0, 0.0, 0.0, 0.0, 0.0, 0.0, 0.0, 0.0, 0.625, 1.0, 0.625, 1.0, 0.625, 1.0, 0.625, 1.0, 0.0, 0.0, 0.0, 0.0, 0.0, 0.0, 0.0, 0.0, 0.625, 1.0, 0.625, 1.0, 0.625, 1.0, 0.625, 1.0, 0.0, 0.0, 0.0, 0.0, 0.0, 0.0, 0.0, 0.0, 0.0, 0.0, 0.0, 0.0, 0.0, 0.0, 0.0, 0.0, 0.625, 0.125, 0.625, 0.003464, 0.625, 0.003464, 0.625, 0.125, 0.625, 0.1435, 0.625, 0.148, 0.625, 0.1279, 0.625, 0.125, 0.625, 0.003464, 0.625, 1.0, 0.625, 0.1435, 0.0, 0.0, 0.0, 0.0, 0.0, 0.0, 0.0, 0.0, 0.0, 0.0, 0.0, 0.0, 0.0, 0.0, 0.0, 0.0, 0.625, 1.0, 0.625, 1.0, 0.625, 1.0, 0.625, 1.0, 0.625, 0.125, 0.625, 0.003464, 0.625, 0.003464, 0.625, 0.125, 0.625, 1.0, 0.625, 1.0, 0.625, 1.0, 0.625, 1.0, 0.625, 0.04983, 0.625, 0.05042, 0.625, 0.125, 0.625, 0.125, 0.0, 0.0, 0.0, 0.0, 0.0, 0.0, 0.0, 0.0, 0.0, 0.0, 0.0, 0.0, 0.625, 1.0, 0.625, 1.0, 0.625, 1.0, 0.625, 1.0, 0.625, 1.0, 0.625, 1.0, 0.625, 1.0, 0.625, 1.0, 0.625, 1.0, 0.625, 1.0, 0.625, 1.0, 0.625, 1.0, 0.625, 1.0, 0.625, 1.0, 0.625, 1.0, 0.625, 1.0, 0.625, 1.0, 0.625, 1.0, 0.625, 1.0, 0.625, 0.125, 0.625, 0.125, 0.625, 0.125, 0.625, 0.0537, 0.625, 0.02421, 0.625, 0.001648, 0.625, 0.0, 0.0, 0.0, 0.0, 0.0, 0.0, 0.0, 0.0, 0.0, 0.625, 1.0, 0.625, 1.0, 0.625, 1.0, 0.625, 1.0, 0.625, 0.1435, 0.625, 0.1435, 0.625, 0.1435, 0.625, 0.1435, 0.0, 0.0, 0.0, 0.0, 0.0, 0.0, 0.0, 0.0, 0.625, 0.1435, 0.625, 0.1435, 0.625, 0.1435, 0.625, 0.1435, 0.0, 0.0, 0.0, 0.0, 0.0, 0.0, 0.0, 0.0, 0.0, 0.0, 0.0, 0.0, 0.0, 0.0, 0.0, 0.0, 0.625, 1.0, 0.625, 1.0, 0.625, 1.0, 0.0, 0.0, 0.0, 0.0, 0.0, 0.0, 0.0, 0.0, 0.625, 1.0, 0.625, 1.0, 0.625, 1.0, 0.625, 1.0, 0.875, 0.75, 0.875, 0.75, 0.875, 0.75, 0.875, 0.75, 0.875, 0.75, 0.875, 0.75, 0.875, 0.75, 0.875, 0.75, 0.875, 0.625, 0.875, 0.75, 0.875, 0.75, 0.875, 0.625, 0.875, 0.75, 0.875, 0.625, 0.875, 0.625, 0.875, 0.75, 0.875, 0.75, 0.875, 0.625, 0.875, 0.625, 0.875, 0.75, 0.875, 0.75, 0.875, 0.625, 0.875, 0.625, 0.875, 0.75, 0.875, 0.75, 0.875, 0.75, 0.875, 0.75, 0.875, 0.75, 0.875, 0.75, 0.875, 0.625, 0.875, 0.625, 0.875, 0.75, 0.875, 0.75, 0.875, 0.75, 0.875, 0.75, 0.875, 0.75, 0.875, 0.75, 0.875, 0.75, 0.875, 0.75, 0.875, 0.75, 0.875, 0.625, 0.875, 0.75, 0.875, 0.75, 0.875, 0.625, 0.875, 0.75, 0.875, 0.75, 0.875, 0.75, 0.875, 0.75, 0.875, 0.75, 0.875, 0.625, 0.875, 0.625, 0.875, 0.75, 0.875, 0.625, 0.875, 0.75, 0.875, 0.75, 0.875, 0.625, 0.875, 0.75, 0.875, 0.75, 0.875, 0.75, 0.875, 0.75, 0.875, 0.625, 0.875, 0.75, 0.875, 0.75, 0.875, 0.625, 0.875, 0.625, 0.875, 0.75, 0.875, 0.75, 0.875, 0.625, 0.875, 0.625, 0.875, 0.75, 0.875, 0.75, 0.875, 0.625, 0.875, 0.75, 0.875, 0.625, 0.875, 0.625, 0.875, 0.75, 0.875, 0.625, 0.875, 0.75, 0.875, 0.75, 0.875, 0.625, 0.875, 0.625, 0.875, 0.75, 0.875, 0.75, 0.875, 0.625, 0.875, 0.75, 0.875, 0.625, 0.875, 0.625, 0.875, 0.75, 0.875, 0.625, 0.875, 0.7216, 0.875, 0.7307, 0.875, 0.625, 0.875, 0.75, 0.875, 0.625, 0.875, 0.625, 0.875, 0.75, 0.875, 0.75, 0.875, 0.75, 0.875, 0.75, 0.875, 0.75, 0.875, 0.75, 0.875, 0.625, 0.875, 0.625, 0.875, 0.75, 0.875, 0.625, 0.875, 0.75, 0.875, 0.75, 0.875, 0.625, 0.875, 0.75, 0.875, 0.75, 0.875, 0.75, 0.875, 0.75, 0.875, 0.75, 0.875, 0.75, 0.875, 0.75, 0.875, 0.75, 0.875, 0.75, 0.875, 0.625, 0.875, 0.625, 0.875, 0.75, 0.875, 0.75, 0.875, 0.75, 0.875, 0.75, 0.875, 0.75, 0.875, 0.625, 0.875, 0.75, 0.875, 0.75, 0.875, 0.625, 0.875, 0.75, 0.875, 0.75, 0.875, 0.75, 0.875, 0.75, 0.875, 0.75, 0.875, 0.625, 0.875, 0.625, 0.875, 0.75, 0.875, 0.75, 0.875, 0.75, 0.875, 0.75, 0.875, 0.75, 0.875, 0.625, 0.875, 0.75, 0.875, 0.75, 0.875, 0.625, 0.875, 0.75, 0.875, 0.75, 0.875, 0.75, 0.875, 0.75, 0.875, 0.75, 0.875, 0.75, 0.875, 0.75, 0.875, 0.75, 0.875, 0.75, 0.875, 0.625, 0.875, 0.625, 0.875, 0.7302, 0.875, 0.7296, 0.875, 0.625, 0.875, 0.625, 0.875, 0.7307, 0.875, 0.625, 0.875, 0.75, 0.875, 0.7496, 0.875, 0.625, 0.875, 0.741, 0.875, 0.741, 0.875, 0.7377, 0.875, 0.7376, 0.875, 0.7111, 0.875, 0.625, 0.875, 0.625, 0.875, 0.7112, 0.875, 0.7199, 0.875, 0.625, 0.875, 0.625, 0.875, 0.7167, 0.875, 0.7326, 0.875, 0.75, 0.875, 0.75, 0.875, 0.7377, 0.875, 0.7167, 0.875, 0.7328, 0.875, 0.75, 0.875, 0.741, 0.875, 0.7112, 0.875, 0.7199, 0.875, 0.7111, 0.875, 0.741, 0.875, 0.7216, 0.875, 0.7376, 0.875, 0.75, 0.875, 0.7307, 0.875, 0.7326, 0.875, 0.625, 0.875, 0.625, 0.875, 0.7496, 0.875, 0.75, 0.875, 0.75, 0.875, 0.75, 0.875, 0.75, 0.875, 0.7377, 0.875, 0.741, 0.875, 0.7199, 0.875, 0.7167, 0.875, 0.7112, 0.875, 0.625, 0.875, 0.625, 0.875, 0.7199, 0.875, 0.625, 0.875, 0.7328, 0.875, 0.7167, 0.875, 0.625, 0.875, 0.625, 0.875, 0.7111, 0.875, 0.7216, 0.875, 0.625, 0.875, 0.741, 0.875, 0.7376, 0.875, 0.7307, 0.875, 0.7216, 0.875, 0.7111, 0.875, 0.7112, 0.875, 0.741, 0.875, 0.741, 0.875, 0.75, 0.875, 0.75, 0.875, 0.7376, 0.875, 0.7377, 0.875, 0.75, 0.875, 0.75, 0.875, 0.7296, 0.875, 0.7307, 0.875, 0.75, 0.875, 0.75, 0.875, 0.7328, 0.875, 0.7326, 0.875, 0.625, 0.875, 0.7326, 0.875, 0.7328, 0.875, 0.625])
me_cube_002.update()

# ---- objects
ob_cube = bpy.data.objects.new('Cube', me_cube)
ob_light = bpy.data.objects.new('Light', light_light)
ob_camera = bpy.data.objects.new('Camera', cam_camera)
ob_empty = bpy.data.objects.new('Empty', None)
ob_cube_001 = bpy.data.objects.new('Cube.001', me_cube_002)

# ---- transforms, parenting, visibility, modifiers, constraints
ob_cube.location = (0.005275, -1.417e-09, 0.01055)
ob_cube.scale = (0.3655, 0.3655, 0.3655)
ob_cube.lock_rotations_4d = False
ob_cube.empty_display_type = 'ARROWS'
ob_cube.lineart.crease_threshold = 0.0
_m = ob_cube.modifiers.new('Mirror', 'MIRROR')
_m.use_axis = (True, True, False)
_m.use_clip = True
ob_light.location = (4.076, 1.005, 5.904)
ob_light.rotation_euler = (0.6503, 0.05522, 1.866)
ob_light.lock_rotations_4d = False
ob_light.empty_display_type = 'ARROWS'
ob_light.color = (0.0, 0.0, 0.0, 0.0)
ob_light.lineart.crease_threshold = 0.0
ob_camera.location = (7.359, -6.926, 4.958)
ob_camera.rotation_euler = (1.109, 0.0, 0.8149)
ob_camera.lock_rotations_4d = False
ob_camera.empty_display_type = 'ARROWS'
ob_camera.color = (0.0, 0.0, 0.0, 0.0)
ob_camera.display_type = 'WIRE'
ob_camera.lineart.crease_threshold = 0.0
ob_empty.location = (0.2655, 3.34, 0.6314)
ob_empty.rotation_euler = (1.571, 0.0, 0.0)
ob_empty.empty_display_type = 'IMAGE'
ob_empty.empty_display_size = 5.0
ob_empty.empty_image_offset = (-0.4842, -0.5522)
ob_cube_001.location = (0.0, 0.0, 0.0)
ob_cube_001.scale = (0.2153, 0.2153, 0.2153)
_m = ob_cube_001.modifiers.new('Mirror', 'MIRROR')
_m.use_axis = (False, True, False)
_m.use_clip = True

# ---- collection membership
col_collection.objects.link(ob_cube)
col_collection.objects.link(ob_light)
col_collection.objects.link(ob_camera)
col_collection.objects.link(ob_empty)
col_collection.objects.link(ob_cube_001)

# ---- scene / render settings (as saved in the file)
scene.camera = ob_camera
scene.frame_start = 1; scene.frame_end = 250; scene.frame_set(1)
scene.render.engine = 'BLENDER_EEVEE_NEXT'
scene.cycles.sampling_pattern = 'TABULATED_SOBOL'
bpy.context.view_layer.update()
